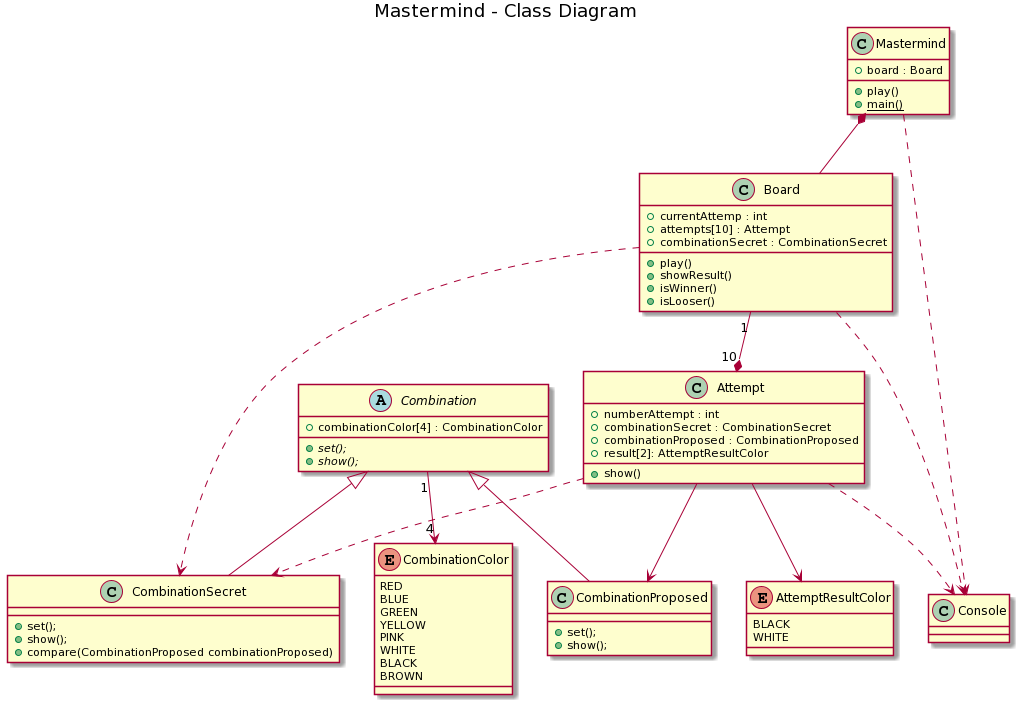

The diagram above was rendered by PlantUML. Its source (embedded in the PNG):
@startuml
title Mastermind - Class Diagram

class Mastermind
{
	+ board : Board
	+ play()
	+ {static} main()
}

Class Board
{
    + currentAttemp : int
    + attempts[10] : Attempt
    + combinationSecret : CombinationSecret
	+ play()
    + showResult()
    + isWinner()
    + isLooser()
}

Class Attempt
{
    + numberAttempt : int
    + combinationSecret : CombinationSecret
    + combinationProposed : CombinationProposed
    + result[2]: AttemptResultColor
    + show()
}

enum AttemptResultColor
{
    BLACK
    WHITE
}

abstract Class Combination
{
    + combinationColor[4] : CombinationColor
    + {abstract} set();
    + {abstract} show();
}

Class CombinationSecret
{
    + set();
    + show();
    + compare(CombinationProposed combinationProposed)
}

Class CombinationProposed
{
    + set();
    + show();
}


Class Console
{
}

enum CombinationColor
{
    RED
    BLUE
    GREEN
    YELLOW
    PINK
    WHITE
    BLACK
    BROWN
}


Mastermind *-- Board
Mastermind ..> Console
Board "1" --* "10" Attempt
Board ..> CombinationSecret
Board ..> Console
Attempt --> AttemptResultColor
Attempt ..> CombinationSecret
Attempt ..> Console
Attempt --> CombinationProposed
Combination <|-- CombinationSecret
Combination <|-- CombinationProposed
Combination "1" --> "4" CombinationColor
@enduml